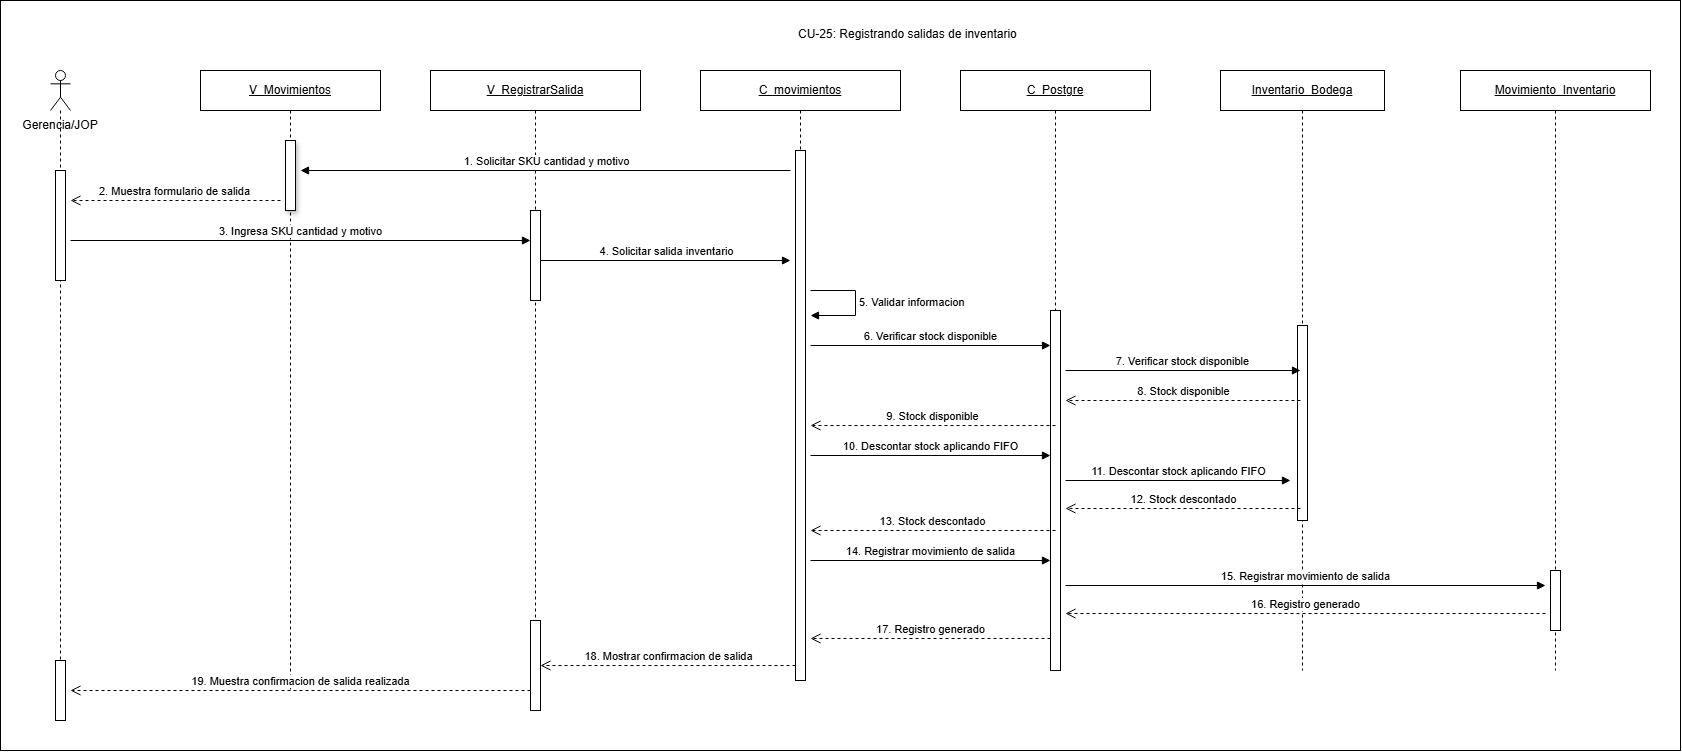

The diagram above was exported from draw.io. Its source (the exported page's mxGraphModel, read from the mxfile embedded in the PNG):
<mxGraphModel dx="1730" dy="797" grid="1" gridSize="10" guides="1" tooltips="1" connect="1" arrows="1" fold="1" page="1" pageScale="1" pageWidth="827" pageHeight="1169" math="0" shadow="0">
  <root>
    <mxCell id="0" />
    <mxCell id="1" parent="0" />
    <mxCell id="1N1_Do9FLsbgZzqmTX3Q-1" parent="1" style="rounded=0;whiteSpace=wrap;html=1;" value="" vertex="1">
      <mxGeometry height="750" width="1680" x="320" y="320" as="geometry" />
    </mxCell>
    <mxCell id="Gl0qdwmaxE1xIW6MN8b8-2" parent="1" style="text;html=1;whiteSpace=wrap;strokeColor=none;fillColor=none;align=center;verticalAlign=middle;rounded=0;" value="Gerencia/JOP" vertex="1">
      <mxGeometry height="30" width="80" x="340" y="430" as="geometry" />
    </mxCell>
    <mxCell id="Gl0qdwmaxE1xIW6MN8b8-3" parent="1" style="shape=umlLifeline;perimeter=lifelinePerimeter;whiteSpace=wrap;html=1;container=1;dropTarget=0;collapsible=0;recursiveResize=0;outlineConnect=0;portConstraint=eastwest;participant=umlActor;" value="" vertex="1">
      <mxGeometry height="650" width="20" x="370" y="390" as="geometry" />
    </mxCell>
    <mxCell id="Gl0qdwmaxE1xIW6MN8b8-4" parent="Gl0qdwmaxE1xIW6MN8b8-3" style="html=1;points=[[0,0,0,0,5],[0,1,0,0,-5],[1,0,0,0,5],[1,1,0,0,-5]];perimeter=orthogonalPerimeter;outlineConnect=0;targetShapes=umlLifeline;portConstraint=eastwest;" value="" vertex="1">
      <mxGeometry height="110" width="10" x="5" y="100" as="geometry" />
    </mxCell>
    <mxCell id="aOAqFXi9EpKnQNsxulwz-1" parent="Gl0qdwmaxE1xIW6MN8b8-3" style="html=1;points=[[0,0,0,0,5],[0,1,0,0,-5],[1,0,0,0,5],[1,1,0,0,-5]];perimeter=orthogonalPerimeter;outlineConnect=0;targetShapes=umlLifeline;portConstraint=eastwest;" value="" vertex="1">
      <mxGeometry height="60" width="10" x="5" y="590" as="geometry" />
    </mxCell>
    <mxCell id="Gl0qdwmaxE1xIW6MN8b8-5" parent="1" style="shape=umlLifeline;perimeter=lifelinePerimeter;whiteSpace=wrap;html=1;container=1;dropTarget=0;collapsible=0;recursiveResize=0;outlineConnect=0;portConstraint=eastwest;" value="&lt;u&gt;V_Movimientos&lt;/u&gt;" vertex="1">
      <mxGeometry height="620" width="180" x="520" y="390" as="geometry" />
    </mxCell>
    <mxCell id="Gl0qdwmaxE1xIW6MN8b8-6" parent="Gl0qdwmaxE1xIW6MN8b8-5" style="html=1;points=[[0,0,0,0,5],[0,1,0,0,-5],[1,0,0,0,5],[1,1,0,0,-5]];perimeter=orthogonalPerimeter;outlineConnect=0;targetShapes=umlLifeline;portConstraint=eastwest;shadow=1;" value="" vertex="1">
      <mxGeometry height="70" width="10" x="85" y="70" as="geometry" />
    </mxCell>
    <mxCell id="Gl0qdwmaxE1xIW6MN8b8-7" parent="1" style="shape=umlLifeline;perimeter=lifelinePerimeter;whiteSpace=wrap;html=1;container=1;dropTarget=0;collapsible=0;recursiveResize=0;outlineConnect=0;portConstraint=eastwest;" value="&lt;u&gt;V_RegistrarSalida&lt;/u&gt;" vertex="1">
      <mxGeometry height="640" width="210" x="750" y="390" as="geometry" />
    </mxCell>
    <mxCell id="Gl0qdwmaxE1xIW6MN8b8-8" parent="Gl0qdwmaxE1xIW6MN8b8-7" style="html=1;points=[[0,0,0,0,5],[0,1,0,0,-5],[1,0,0,0,5],[1,1,0,0,-5]];perimeter=orthogonalPerimeter;outlineConnect=0;targetShapes=umlLifeline;portConstraint=eastwest;" value="" vertex="1">
      <mxGeometry height="90" width="10" x="100" y="140" as="geometry" />
    </mxCell>
    <mxCell id="aOAqFXi9EpKnQNsxulwz-2" parent="Gl0qdwmaxE1xIW6MN8b8-7" style="html=1;points=[[0,0,0,0,5],[0,1,0,0,-5],[1,0,0,0,5],[1,1,0,0,-5]];perimeter=orthogonalPerimeter;outlineConnect=0;targetShapes=umlLifeline;portConstraint=eastwest;" value="" vertex="1">
      <mxGeometry height="90" width="10" x="100" y="550" as="geometry" />
    </mxCell>
    <mxCell id="Gl0qdwmaxE1xIW6MN8b8-9" parent="1" style="shape=umlLifeline;perimeter=lifelinePerimeter;whiteSpace=wrap;html=1;container=1;dropTarget=0;collapsible=0;recursiveResize=0;outlineConnect=0;portConstraint=eastwest;" value="&lt;u&gt;C_movimientos&lt;/u&gt;" vertex="1">
      <mxGeometry height="610" width="200" x="1020" y="390" as="geometry" />
    </mxCell>
    <mxCell id="Gl0qdwmaxE1xIW6MN8b8-10" parent="Gl0qdwmaxE1xIW6MN8b8-9" style="html=1;points=[[0,0,0,0,5],[0,1,0,0,-5],[1,0,0,0,5],[1,1,0,0,-5]];perimeter=orthogonalPerimeter;outlineConnect=0;targetShapes=umlLifeline;portConstraint=eastwest;" value="" vertex="1">
      <mxGeometry height="530" width="10" x="95" y="80" as="geometry" />
    </mxCell>
    <mxCell id="Gl0qdwmaxE1xIW6MN8b8-11" parent="1" style="shape=umlLifeline;perimeter=lifelinePerimeter;whiteSpace=wrap;html=1;container=1;dropTarget=0;collapsible=0;recursiveResize=0;outlineConnect=0;portConstraint=eastwest;" value="&lt;u&gt;C_Postgre&lt;/u&gt;" vertex="1">
      <mxGeometry height="600" width="190" x="1280" y="390" as="geometry" />
    </mxCell>
    <mxCell id="Gl0qdwmaxE1xIW6MN8b8-12" parent="Gl0qdwmaxE1xIW6MN8b8-11" style="html=1;points=[[0,0,0,0,5],[0,1,0,0,-5],[1,0,0,0,5],[1,1,0,0,-5]];perimeter=orthogonalPerimeter;outlineConnect=0;targetShapes=umlLifeline;portConstraint=eastwest;" value="" vertex="1">
      <mxGeometry height="360" width="10" x="90" y="240" as="geometry" />
    </mxCell>
    <mxCell id="Gl0qdwmaxE1xIW6MN8b8-13" parent="1" style="shape=umlLifeline;perimeter=lifelinePerimeter;whiteSpace=wrap;html=1;container=1;dropTarget=0;collapsible=0;recursiveResize=0;outlineConnect=0;portConstraint=eastwest;" value="&lt;u&gt;Inventario_Bodega&lt;/u&gt;" vertex="1">
      <mxGeometry height="600" width="164" x="1540" y="390" as="geometry" />
    </mxCell>
    <mxCell id="Gl0qdwmaxE1xIW6MN8b8-14" parent="Gl0qdwmaxE1xIW6MN8b8-13" style="html=1;points=[[0,0,0,0,5],[0,1,0,0,-5],[1,0,0,0,5],[1,1,0,0,-5]];perimeter=orthogonalPerimeter;outlineConnect=0;targetShapes=umlLifeline;portConstraint=eastwest;" value="" vertex="1">
      <mxGeometry height="195" width="10" x="77" y="255" as="geometry" />
    </mxCell>
    <mxCell id="Gl0qdwmaxE1xIW6MN8b8-15" parent="1" style="shape=umlLifeline;perimeter=lifelinePerimeter;whiteSpace=wrap;html=1;container=1;dropTarget=0;collapsible=0;recursiveResize=0;outlineConnect=0;portConstraint=eastwest;" value="&lt;u&gt;Movimiento_Inventario&lt;/u&gt;" vertex="1">
      <mxGeometry height="600" width="190" x="1780" y="390" as="geometry" />
    </mxCell>
    <mxCell id="Gl0qdwmaxE1xIW6MN8b8-16" parent="Gl0qdwmaxE1xIW6MN8b8-15" style="html=1;points=[[0,0,0,0,5],[0,1,0,0,-5],[1,0,0,0,5],[1,1,0,0,-5]];perimeter=orthogonalPerimeter;outlineConnect=0;targetShapes=umlLifeline;portConstraint=eastwest;" value="" vertex="1">
      <mxGeometry height="60" width="10" x="90" y="500" as="geometry" />
    </mxCell>
    <mxCell id="Gl0qdwmaxE1xIW6MN8b8-17" edge="1" parent="1" style="html=1;verticalAlign=bottom;endArrow=block;curved=0;rounded=0;" value="1. Solicitar SKU cantidad y motivo">
      <mxGeometry relative="1" as="geometry">
        <mxPoint x="1110" y="490" as="sourcePoint" />
        <mxPoint x="620" y="490" as="targetPoint" />
      </mxGeometry>
    </mxCell>
    <mxCell id="Gl0qdwmaxE1xIW6MN8b8-18" edge="1" parent="1" style="html=1;verticalAlign=bottom;endArrow=open;dashed=1;endSize=8;curved=0;rounded=0;" value="2. Muestra formulario de salida">
      <mxGeometry relative="1" as="geometry">
        <mxPoint x="600" y="520" as="sourcePoint" />
        <mxPoint x="390" y="520" as="targetPoint" />
      </mxGeometry>
    </mxCell>
    <mxCell id="Gl0qdwmaxE1xIW6MN8b8-19" edge="1" parent="1" style="html=1;verticalAlign=bottom;endArrow=block;curved=0;rounded=0;" value="3. Ingresa SKU cantidad y motivo">
      <mxGeometry relative="1" as="geometry">
        <mxPoint x="390" y="560" as="sourcePoint" />
        <mxPoint x="850" y="560" as="targetPoint" />
      </mxGeometry>
    </mxCell>
    <mxCell id="Gl0qdwmaxE1xIW6MN8b8-20" edge="1" parent="1" style="html=1;verticalAlign=bottom;endArrow=block;curved=0;rounded=0;" value="4. Solicitar salida inventario">
      <mxGeometry relative="1" as="geometry">
        <mxPoint x="860" y="580" as="sourcePoint" />
        <mxPoint x="1110" y="580" as="targetPoint" />
      </mxGeometry>
    </mxCell>
    <mxCell id="Gl0qdwmaxE1xIW6MN8b8-21" edge="1" parent="1" style="html=1;align=left;spacingLeft=2;endArrow=block;rounded=0;edgeStyle=orthogonalEdgeStyle;curved=0;" value="5. Validar informacion">
      <mxGeometry relative="1" as="geometry">
        <Array as="points">
          <mxPoint x="1175" y="610" />
          <mxPoint x="1175" y="635" />
        </Array>
        <mxPoint x="1130" y="610" as="sourcePoint" />
        <mxPoint x="1130" y="635" as="targetPoint" />
      </mxGeometry>
    </mxCell>
    <mxCell id="Gl0qdwmaxE1xIW6MN8b8-22" edge="1" parent="1" style="html=1;verticalAlign=bottom;endArrow=block;curved=0;rounded=0;" value="6. Verificar stock disponible">
      <mxGeometry relative="1" as="geometry">
        <mxPoint x="1130" y="665" as="sourcePoint" />
        <mxPoint x="1370" y="665" as="targetPoint" />
      </mxGeometry>
    </mxCell>
    <mxCell id="Gl0qdwmaxE1xIW6MN8b8-23" edge="1" parent="1" style="html=1;verticalAlign=bottom;endArrow=block;curved=0;rounded=0;" value="7. Verificar stock disponible">
      <mxGeometry relative="1" as="geometry">
        <mxPoint x="1385" y="690" as="sourcePoint" />
        <mxPoint x="1620" y="690" as="targetPoint" />
      </mxGeometry>
    </mxCell>
    <mxCell id="Gl0qdwmaxE1xIW6MN8b8-24" edge="1" parent="1" style="html=1;verticalAlign=bottom;endArrow=open;dashed=1;endSize=8;curved=0;rounded=0;" value="8. Stock disponible">
      <mxGeometry relative="1" as="geometry">
        <mxPoint x="1620" y="720" as="sourcePoint" />
        <mxPoint x="1385" y="720" as="targetPoint" />
      </mxGeometry>
    </mxCell>
    <mxCell id="Gl0qdwmaxE1xIW6MN8b8-25" edge="1" parent="1" style="html=1;verticalAlign=bottom;endArrow=open;dashed=1;endSize=8;curved=0;rounded=0;" value="9. Stock disponible">
      <mxGeometry relative="1" as="geometry">
        <mxPoint x="1375" y="745" as="sourcePoint" />
        <mxPoint x="1130" y="745" as="targetPoint" />
      </mxGeometry>
    </mxCell>
    <mxCell id="Gl0qdwmaxE1xIW6MN8b8-26" edge="1" parent="1" style="html=1;verticalAlign=bottom;endArrow=block;curved=0;rounded=0;" value="10. Descontar stock aplicando FIFO">
      <mxGeometry relative="1" as="geometry">
        <mxPoint x="1130" y="775" as="sourcePoint" />
        <mxPoint x="1370" y="775" as="targetPoint" />
      </mxGeometry>
    </mxCell>
    <mxCell id="Gl0qdwmaxE1xIW6MN8b8-27" edge="1" parent="1" style="html=1;verticalAlign=bottom;endArrow=block;curved=0;rounded=0;" value="11. Descontar stock aplicando FIFO">
      <mxGeometry relative="1" as="geometry">
        <mxPoint x="1385" y="800" as="sourcePoint" />
        <mxPoint x="1610" y="800" as="targetPoint" />
      </mxGeometry>
    </mxCell>
    <mxCell id="Gl0qdwmaxE1xIW6MN8b8-28" edge="1" parent="1" style="html=1;verticalAlign=bottom;endArrow=open;dashed=1;endSize=8;curved=0;rounded=0;" value="12. Stock descontado">
      <mxGeometry relative="1" as="geometry">
        <mxPoint x="1620" y="828" as="sourcePoint" />
        <mxPoint x="1385" y="828" as="targetPoint" />
      </mxGeometry>
    </mxCell>
    <mxCell id="Gl0qdwmaxE1xIW6MN8b8-29" edge="1" parent="1" style="html=1;verticalAlign=bottom;endArrow=open;dashed=1;endSize=8;curved=0;rounded=0;" value="13. Stock descontado">
      <mxGeometry relative="1" as="geometry">
        <mxPoint x="1375" y="850" as="sourcePoint" />
        <mxPoint x="1130" y="850" as="targetPoint" />
      </mxGeometry>
    </mxCell>
    <mxCell id="Gl0qdwmaxE1xIW6MN8b8-30" edge="1" parent="1" style="html=1;verticalAlign=bottom;endArrow=block;curved=0;rounded=0;" value="14. Registrar movimiento de salida">
      <mxGeometry relative="1" as="geometry">
        <mxPoint x="1130" y="880" as="sourcePoint" />
        <mxPoint x="1370" y="880" as="targetPoint" />
      </mxGeometry>
    </mxCell>
    <mxCell id="Gl0qdwmaxE1xIW6MN8b8-31" edge="1" parent="1" style="html=1;verticalAlign=bottom;endArrow=block;curved=0;rounded=0;" value="15. Registrar movimiento de salida">
      <mxGeometry relative="1" as="geometry">
        <mxPoint x="1385" y="905" as="sourcePoint" />
        <mxPoint x="1865" y="905" as="targetPoint" />
      </mxGeometry>
    </mxCell>
    <mxCell id="Gl0qdwmaxE1xIW6MN8b8-32" edge="1" parent="1" style="html=1;verticalAlign=bottom;endArrow=open;dashed=1;endSize=8;curved=0;rounded=0;" value="16. Registro generado">
      <mxGeometry relative="1" as="geometry">
        <mxPoint x="1865" y="933" as="sourcePoint" />
        <mxPoint x="1385" y="933" as="targetPoint" />
      </mxGeometry>
    </mxCell>
    <mxCell id="Gl0qdwmaxE1xIW6MN8b8-33" edge="1" parent="1" style="html=1;verticalAlign=bottom;endArrow=open;dashed=1;endSize=8;curved=0;rounded=0;" value="17. Registro generado">
      <mxGeometry relative="1" as="geometry">
        <mxPoint x="1370" y="958" as="sourcePoint" />
        <mxPoint x="1130" y="958" as="targetPoint" />
      </mxGeometry>
    </mxCell>
    <mxCell id="Gl0qdwmaxE1xIW6MN8b8-34" edge="1" parent="1" source="Gl0qdwmaxE1xIW6MN8b8-10" style="html=1;verticalAlign=bottom;endArrow=open;dashed=1;endSize=8;curved=0;rounded=0;" value="18. Mostrar confirmacion de salida">
      <mxGeometry relative="1" as="geometry">
        <mxPoint x="1120" y="985" as="sourcePoint" />
        <mxPoint x="860" y="985" as="targetPoint" />
      </mxGeometry>
    </mxCell>
    <mxCell id="Gl0qdwmaxE1xIW6MN8b8-35" edge="1" parent="1" style="html=1;verticalAlign=bottom;endArrow=open;dashed=1;endSize=8;curved=0;rounded=0;" value="19. Muestra confirmacion de salida realizada">
      <mxGeometry relative="1" as="geometry">
        <mxPoint x="850" y="1010" as="sourcePoint" />
        <mxPoint x="390" y="1010" as="targetPoint" />
      </mxGeometry>
    </mxCell>
    <mxCell id="ybzj9OFp4NSIUaon6B8p-2" parent="1" style="text;whiteSpace=wrap;" value="CU-25: Registrando salidas de inventario" vertex="1">
      <mxGeometry height="40" width="250" x="1116" y="340" as="geometry" />
    </mxCell>
  </root>
</mxGraphModel>